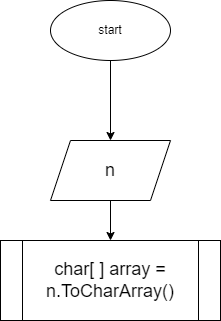

The diagram above was exported from draw.io. Its source (the exported page's mxGraphModel, read from the mxfile embedded in the PNG):
<mxGraphModel dx="1080" dy="690" grid="1" gridSize="10" guides="1" tooltips="1" connect="1" arrows="1" fold="1" page="1" pageScale="1" pageWidth="850" pageHeight="1100" math="0" shadow="0">
  <root>
    <mxCell id="0" />
    <mxCell id="1" parent="0" />
    <mxCell id="4" value="" style="edgeStyle=none;html=1;" edge="1" parent="1" source="2">
      <mxGeometry relative="1" as="geometry">
        <mxPoint x="390" y="210" as="targetPoint" />
      </mxGeometry>
    </mxCell>
    <mxCell id="2" value="start" style="ellipse;whiteSpace=wrap;html=1;" vertex="1" parent="1">
      <mxGeometry x="330" y="70" width="120" height="60" as="geometry" />
    </mxCell>
    <mxCell id="5" value="" style="edgeStyle=none;html=1;entryX=0.5;entryY=0;entryDx=0;entryDy=0;" edge="1" parent="1" source="6" target="7">
      <mxGeometry relative="1" as="geometry">
        <mxPoint x="390" y="420" as="targetPoint" />
      </mxGeometry>
    </mxCell>
    <mxCell id="6" value="&lt;font style=&quot;font-size: 18px&quot;&gt;n&lt;/font&gt;" style="shape=parallelogram;perimeter=parallelogramPerimeter;whiteSpace=wrap;html=1;fixedSize=1;" vertex="1" parent="1">
      <mxGeometry x="330" y="210" width="120" height="60" as="geometry" />
    </mxCell>
    <mxCell id="7" value="&lt;font style=&quot;font-size: 18px&quot;&gt;char[ ] array = n.ToCharArray()&lt;/font&gt;" style="shape=process;whiteSpace=wrap;html=1;backgroundOutline=1;" vertex="1" parent="1">
      <mxGeometry x="280" y="310" width="220" height="80" as="geometry" />
    </mxCell>
  </root>
</mxGraphModel>